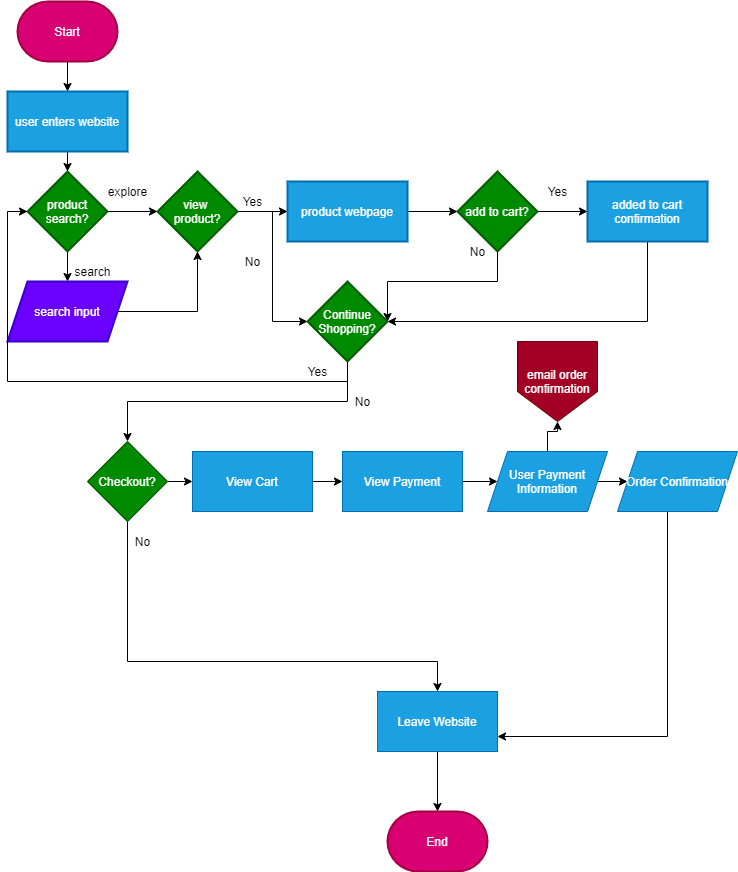

The diagram above was exported from draw.io. Its source (the exported page's mxGraphModel, read from the mxfile embedded in the PNG):
<mxGraphModel dx="722" dy="592" grid="1" gridSize="10" guides="1" tooltips="1" connect="1" arrows="1" fold="1" page="1" pageScale="1" pageWidth="850" pageHeight="1100" math="0" shadow="0">
  <root>
    <mxCell id="0" />
    <mxCell id="1" parent="0" />
    <mxCell id="5" value="" style="edgeStyle=orthogonalEdgeStyle;rounded=0;orthogonalLoop=1;jettySize=auto;html=1;" edge="1" parent="1" source="2" target="4">
      <mxGeometry relative="1" as="geometry" />
    </mxCell>
    <mxCell id="2" value="Start" style="strokeWidth=2;html=1;shape=mxgraph.flowchart.terminator;whiteSpace=wrap;fillColor=#d80073;strokeColor=#A50040;fontColor=#ffffff;" vertex="1" parent="1">
      <mxGeometry x="20" y="20" width="100" height="60" as="geometry" />
    </mxCell>
    <mxCell id="3" value="End" style="strokeWidth=2;html=1;shape=mxgraph.flowchart.terminator;whiteSpace=wrap;fillColor=#d80073;strokeColor=#A50040;fontColor=#ffffff;" vertex="1" parent="1">
      <mxGeometry x="390" y="830" width="100" height="60" as="geometry" />
    </mxCell>
    <mxCell id="7" value="" style="edgeStyle=orthogonalEdgeStyle;rounded=0;orthogonalLoop=1;jettySize=auto;html=1;" edge="1" parent="1" source="4" target="6">
      <mxGeometry relative="1" as="geometry" />
    </mxCell>
    <mxCell id="4" value="user enters website" style="whiteSpace=wrap;html=1;fontColor=#ffffff;strokeColor=#006EAF;strokeWidth=2;fillColor=#1ba1e2;" vertex="1" parent="1">
      <mxGeometry x="10" y="110" width="120" height="60" as="geometry" />
    </mxCell>
    <mxCell id="9" value="" style="edgeStyle=orthogonalEdgeStyle;rounded=0;orthogonalLoop=1;jettySize=auto;html=1;" edge="1" parent="1" source="6" target="8">
      <mxGeometry relative="1" as="geometry" />
    </mxCell>
    <mxCell id="11" value="" style="edgeStyle=orthogonalEdgeStyle;rounded=0;orthogonalLoop=1;jettySize=auto;html=1;" edge="1" parent="1" source="6" target="10">
      <mxGeometry relative="1" as="geometry" />
    </mxCell>
    <mxCell id="6" value="product search?" style="rhombus;whiteSpace=wrap;html=1;fontColor=#ffffff;strokeColor=#005700;strokeWidth=2;fillColor=#008a00;" vertex="1" parent="1">
      <mxGeometry x="30" y="190" width="80" height="80" as="geometry" />
    </mxCell>
    <mxCell id="12" style="edgeStyle=orthogonalEdgeStyle;rounded=0;orthogonalLoop=1;jettySize=auto;html=1;exitX=0;exitY=1;exitDx=0;exitDy=0;" edge="1" parent="1" source="8">
      <mxGeometry relative="1" as="geometry">
        <mxPoint x="180" y="250" as="targetPoint" />
      </mxGeometry>
    </mxCell>
    <mxCell id="23" value="" style="edgeStyle=orthogonalEdgeStyle;rounded=0;orthogonalLoop=1;jettySize=auto;html=1;" edge="1" parent="1" source="8" target="22">
      <mxGeometry relative="1" as="geometry" />
    </mxCell>
    <mxCell id="29" style="edgeStyle=orthogonalEdgeStyle;rounded=0;orthogonalLoop=1;jettySize=auto;html=1;entryX=0;entryY=0.5;entryDx=0;entryDy=0;" edge="1" parent="1" source="8" target="24">
      <mxGeometry relative="1" as="geometry" />
    </mxCell>
    <mxCell id="8" value="view &lt;br&gt;product?" style="rhombus;whiteSpace=wrap;html=1;fontColor=#ffffff;strokeColor=#005700;strokeWidth=2;fillColor=#008a00;" vertex="1" parent="1">
      <mxGeometry x="160" y="190" width="80" height="80" as="geometry" />
    </mxCell>
    <mxCell id="15" style="edgeStyle=orthogonalEdgeStyle;rounded=0;orthogonalLoop=1;jettySize=auto;html=1;entryX=0.5;entryY=1;entryDx=0;entryDy=0;" edge="1" parent="1" source="10" target="8">
      <mxGeometry relative="1" as="geometry" />
    </mxCell>
    <mxCell id="10" value="search input" style="shape=parallelogram;perimeter=parallelogramPerimeter;whiteSpace=wrap;html=1;fixedSize=1;fontColor=#ffffff;strokeColor=#3700CC;strokeWidth=2;fillColor=#6a00ff;" vertex="1" parent="1">
      <mxGeometry x="10" y="300" width="120" height="60" as="geometry" />
    </mxCell>
    <mxCell id="13" value="explore" style="text;html=1;align=center;verticalAlign=middle;resizable=0;points=[];autosize=1;" vertex="1" parent="1">
      <mxGeometry x="105" y="200" width="50" height="20" as="geometry" />
    </mxCell>
    <mxCell id="14" value="search" style="text;html=1;align=center;verticalAlign=middle;resizable=0;points=[];autosize=1;" vertex="1" parent="1">
      <mxGeometry x="70" y="280" width="50" height="20" as="geometry" />
    </mxCell>
    <mxCell id="21" value="" style="edgeStyle=orthogonalEdgeStyle;rounded=0;orthogonalLoop=1;jettySize=auto;html=1;" edge="1" parent="1" source="17" target="20">
      <mxGeometry relative="1" as="geometry" />
    </mxCell>
    <mxCell id="35" style="edgeStyle=orthogonalEdgeStyle;rounded=0;orthogonalLoop=1;jettySize=auto;html=1;entryX=1;entryY=0.5;entryDx=0;entryDy=0;" edge="1" parent="1" source="17" target="24">
      <mxGeometry relative="1" as="geometry">
        <Array as="points">
          <mxPoint x="500" y="300" />
          <mxPoint x="390" y="300" />
        </Array>
      </mxGeometry>
    </mxCell>
    <mxCell id="17" value="add to cart?" style="rhombus;whiteSpace=wrap;html=1;fontColor=#ffffff;strokeColor=#005700;strokeWidth=2;fillColor=#008a00;" vertex="1" parent="1">
      <mxGeometry x="460" y="190" width="80" height="80" as="geometry" />
    </mxCell>
    <mxCell id="19" value="Yes" style="text;html=1;align=center;verticalAlign=middle;resizable=0;points=[];autosize=1;" vertex="1" parent="1">
      <mxGeometry x="240" y="210" width="30" height="20" as="geometry" />
    </mxCell>
    <mxCell id="33" style="edgeStyle=orthogonalEdgeStyle;rounded=0;orthogonalLoop=1;jettySize=auto;html=1;entryX=1;entryY=0.5;entryDx=0;entryDy=0;" edge="1" parent="1" source="20" target="24">
      <mxGeometry relative="1" as="geometry">
        <Array as="points">
          <mxPoint x="650" y="340" />
        </Array>
      </mxGeometry>
    </mxCell>
    <mxCell id="20" value="added to cart confirmation" style="whiteSpace=wrap;html=1;fontColor=#ffffff;strokeColor=#006EAF;strokeWidth=2;fillColor=#1ba1e2;" vertex="1" parent="1">
      <mxGeometry x="590" y="200" width="120" height="60" as="geometry" />
    </mxCell>
    <mxCell id="31" value="" style="edgeStyle=orthogonalEdgeStyle;rounded=0;orthogonalLoop=1;jettySize=auto;html=1;" edge="1" parent="1" source="22" target="17">
      <mxGeometry relative="1" as="geometry" />
    </mxCell>
    <mxCell id="22" value="product webpage" style="whiteSpace=wrap;html=1;fontColor=#ffffff;strokeColor=#006EAF;strokeWidth=2;fillColor=#1ba1e2;" vertex="1" parent="1">
      <mxGeometry x="290" y="200" width="120" height="60" as="geometry" />
    </mxCell>
    <mxCell id="42" style="edgeStyle=orthogonalEdgeStyle;rounded=0;orthogonalLoop=1;jettySize=auto;html=1;entryX=0.5;entryY=0;entryDx=0;entryDy=0;" edge="1" parent="1" source="24" target="39">
      <mxGeometry relative="1" as="geometry">
        <mxPoint x="450" y="430" as="targetPoint" />
        <Array as="points">
          <mxPoint x="350" y="420" />
          <mxPoint x="130" y="420" />
        </Array>
      </mxGeometry>
    </mxCell>
    <mxCell id="49" style="edgeStyle=orthogonalEdgeStyle;rounded=0;orthogonalLoop=1;jettySize=auto;html=1;entryX=0;entryY=0.5;entryDx=0;entryDy=0;" edge="1" parent="1" source="24" target="6">
      <mxGeometry relative="1" as="geometry">
        <Array as="points">
          <mxPoint x="350" y="400" />
          <mxPoint x="10" y="400" />
          <mxPoint x="10" y="230" />
        </Array>
      </mxGeometry>
    </mxCell>
    <mxCell id="24" value="Continue&lt;br&gt;Shopping?" style="rhombus;whiteSpace=wrap;html=1;fontColor=#ffffff;strokeColor=#005700;strokeWidth=2;fillColor=#008a00;" vertex="1" parent="1">
      <mxGeometry x="310" y="300" width="80" height="80" as="geometry" />
    </mxCell>
    <mxCell id="26" value="No" style="text;html=1;align=center;verticalAlign=middle;resizable=0;points=[];autosize=1;" vertex="1" parent="1">
      <mxGeometry x="240" y="270" width="30" height="20" as="geometry" />
    </mxCell>
    <mxCell id="34" value="Yes" style="text;html=1;align=center;verticalAlign=middle;resizable=0;points=[];autosize=1;" vertex="1" parent="1">
      <mxGeometry x="545" y="200" width="30" height="20" as="geometry" />
    </mxCell>
    <mxCell id="36" value="No" style="text;html=1;align=center;verticalAlign=middle;resizable=0;points=[];autosize=1;" vertex="1" parent="1">
      <mxGeometry x="465" y="260" width="30" height="20" as="geometry" />
    </mxCell>
    <mxCell id="38" value="Yes" style="text;html=1;align=center;verticalAlign=middle;resizable=0;points=[];autosize=1;" vertex="1" parent="1">
      <mxGeometry x="305" y="380" width="30" height="20" as="geometry" />
    </mxCell>
    <mxCell id="46" value="" style="edgeStyle=orthogonalEdgeStyle;rounded=0;orthogonalLoop=1;jettySize=auto;html=1;exitX=0.5;exitY=1;exitDx=0;exitDy=0;" edge="1" parent="1" source="39" target="45">
      <mxGeometry relative="1" as="geometry">
        <Array as="points">
          <mxPoint x="130" y="680" />
          <mxPoint x="440" y="680" />
        </Array>
      </mxGeometry>
    </mxCell>
    <mxCell id="41" value="No" style="text;html=1;align=center;verticalAlign=middle;resizable=0;points=[];autosize=1;" vertex="1" parent="1">
      <mxGeometry x="350" y="410" width="30" height="20" as="geometry" />
    </mxCell>
    <mxCell id="48" style="edgeStyle=orthogonalEdgeStyle;rounded=0;orthogonalLoop=1;jettySize=auto;html=1;entryX=0.5;entryY=0;entryDx=0;entryDy=0;entryPerimeter=0;" edge="1" parent="1" source="45" target="3">
      <mxGeometry relative="1" as="geometry" />
    </mxCell>
    <mxCell id="45" value="Leave Website" style="whiteSpace=wrap;html=1;fontColor=#ffffff;strokeColor=#006EAF;fillColor=#1ba1e2;" vertex="1" parent="1">
      <mxGeometry x="380" y="710" width="120" height="60" as="geometry" />
    </mxCell>
    <mxCell id="51" style="edgeStyle=orthogonalEdgeStyle;rounded=0;orthogonalLoop=1;jettySize=auto;html=1;exitX=1;exitY=0.5;exitDx=0;exitDy=0;" edge="1" parent="1" source="39">
      <mxGeometry relative="1" as="geometry">
        <mxPoint x="170" y="500" as="targetPoint" />
      </mxGeometry>
    </mxCell>
    <mxCell id="54" value="" style="edgeStyle=orthogonalEdgeStyle;rounded=0;orthogonalLoop=1;jettySize=auto;html=1;" edge="1" parent="1" source="39" target="53">
      <mxGeometry relative="1" as="geometry" />
    </mxCell>
    <mxCell id="39" value="Checkout?" style="rhombus;whiteSpace=wrap;html=1;fillColor=#008a00;strokeColor=#005700;fontColor=#ffffff;" vertex="1" parent="1">
      <mxGeometry x="90" y="460" width="80" height="80" as="geometry" />
    </mxCell>
    <mxCell id="52" value="No" style="text;html=1;align=center;verticalAlign=middle;resizable=0;points=[];autosize=1;" vertex="1" parent="1">
      <mxGeometry x="130" y="550" width="30" height="20" as="geometry" />
    </mxCell>
    <mxCell id="56" value="" style="edgeStyle=orthogonalEdgeStyle;rounded=0;orthogonalLoop=1;jettySize=auto;html=1;" edge="1" parent="1" source="53" target="55">
      <mxGeometry relative="1" as="geometry" />
    </mxCell>
    <mxCell id="53" value="View Cart" style="whiteSpace=wrap;html=1;fontColor=#ffffff;strokeColor=#006EAF;fillColor=#1ba1e2;" vertex="1" parent="1">
      <mxGeometry x="195" y="470" width="120" height="60" as="geometry" />
    </mxCell>
    <mxCell id="58" value="" style="edgeStyle=orthogonalEdgeStyle;rounded=0;orthogonalLoop=1;jettySize=auto;html=1;" edge="1" parent="1" source="55" target="57">
      <mxGeometry relative="1" as="geometry" />
    </mxCell>
    <mxCell id="55" value="View Payment" style="whiteSpace=wrap;html=1;fontColor=#ffffff;strokeColor=#006EAF;fillColor=#1ba1e2;" vertex="1" parent="1">
      <mxGeometry x="345" y="470" width="120" height="60" as="geometry" />
    </mxCell>
    <mxCell id="60" value="" style="edgeStyle=orthogonalEdgeStyle;rounded=0;orthogonalLoop=1;jettySize=auto;html=1;" edge="1" parent="1" source="57" target="59">
      <mxGeometry relative="1" as="geometry" />
    </mxCell>
    <mxCell id="62" style="edgeStyle=orthogonalEdgeStyle;rounded=0;orthogonalLoop=1;jettySize=auto;html=1;entryX=0.5;entryY=1;entryDx=0;entryDy=0;" edge="1" parent="1" source="57" target="61">
      <mxGeometry relative="1" as="geometry" />
    </mxCell>
    <mxCell id="57" value="User Payment Information" style="shape=parallelogram;perimeter=parallelogramPerimeter;whiteSpace=wrap;html=1;fixedSize=1;fontColor=#ffffff;strokeColor=#006EAF;fillColor=#1ba1e2;" vertex="1" parent="1">
      <mxGeometry x="490" y="470" width="120" height="60" as="geometry" />
    </mxCell>
    <mxCell id="63" style="edgeStyle=orthogonalEdgeStyle;rounded=0;orthogonalLoop=1;jettySize=auto;html=1;entryX=1;entryY=0.75;entryDx=0;entryDy=0;" edge="1" parent="1" source="59" target="45">
      <mxGeometry relative="1" as="geometry">
        <Array as="points">
          <mxPoint x="670" y="755" />
        </Array>
      </mxGeometry>
    </mxCell>
    <mxCell id="59" value="Order Confirmation" style="shape=parallelogram;perimeter=parallelogramPerimeter;whiteSpace=wrap;html=1;fixedSize=1;fontColor=#ffffff;strokeColor=#006EAF;fillColor=#1ba1e2;" vertex="1" parent="1">
      <mxGeometry x="620" y="470" width="120" height="60" as="geometry" />
    </mxCell>
    <mxCell id="61" value="email order confirmation" style="shape=offPageConnector;whiteSpace=wrap;html=1;fillColor=#a20025;strokeColor=#6F0000;fontColor=#ffffff;" vertex="1" parent="1">
      <mxGeometry x="520" y="360" width="80" height="80" as="geometry" />
    </mxCell>
  </root>
</mxGraphModel>